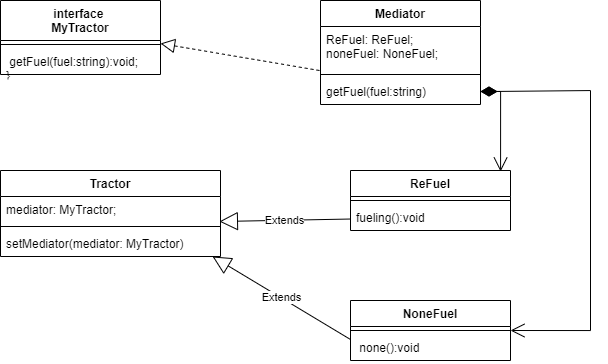

The diagram above was exported from draw.io. Its source (the exported page's mxGraphModel, read from the mxfile embedded in the PNG):
<mxGraphModel dx="838" dy="461" grid="1" gridSize="10" guides="1" tooltips="1" connect="1" arrows="1" fold="1" page="1" pageScale="1" pageWidth="827" pageHeight="1169" math="0" shadow="0">
  <root>
    <mxCell id="0" />
    <mxCell id="1" parent="0" />
    <mxCell id="vJAengzUm1y_80aWMCVY-1" value="interface &#10;MyTractor" style="swimlane;fontStyle=1;align=center;verticalAlign=top;childLayout=stackLayout;horizontal=1;startSize=40;horizontalStack=0;resizeParent=1;resizeParentMax=0;resizeLast=0;collapsible=1;marginBottom=0;" vertex="1" parent="1">
      <mxGeometry width="160" height="74" as="geometry" />
    </mxCell>
    <mxCell id="vJAengzUm1y_80aWMCVY-3" value="" style="line;strokeWidth=1;fillColor=none;align=left;verticalAlign=middle;spacingTop=-1;spacingLeft=3;spacingRight=3;rotatable=0;labelPosition=right;points=[];portConstraint=eastwest;strokeColor=inherit;" vertex="1" parent="vJAengzUm1y_80aWMCVY-1">
      <mxGeometry y="40" width="160" height="8" as="geometry" />
    </mxCell>
    <mxCell id="vJAengzUm1y_80aWMCVY-4" value=" getFuel(fuel:string):void;&#10;}" style="text;strokeColor=none;fillColor=none;align=left;verticalAlign=top;spacingLeft=4;spacingRight=4;overflow=hidden;rotatable=0;points=[[0,0.5],[1,0.5]];portConstraint=eastwest;" vertex="1" parent="vJAengzUm1y_80aWMCVY-1">
      <mxGeometry y="48" width="160" height="26" as="geometry" />
    </mxCell>
    <mxCell id="vJAengzUm1y_80aWMCVY-5" value="Mediator" style="swimlane;fontStyle=1;align=center;verticalAlign=top;childLayout=stackLayout;horizontal=1;startSize=26;horizontalStack=0;resizeParent=1;resizeParentMax=0;resizeLast=0;collapsible=1;marginBottom=0;" vertex="1" parent="1">
      <mxGeometry x="320" width="160" height="104" as="geometry" />
    </mxCell>
    <mxCell id="vJAengzUm1y_80aWMCVY-6" value="ReFuel: ReFuel;&#10;noneFuel: NoneFuel;" style="text;strokeColor=none;fillColor=none;align=left;verticalAlign=top;spacingLeft=4;spacingRight=4;overflow=hidden;rotatable=0;points=[[0,0.5],[1,0.5]];portConstraint=eastwest;" vertex="1" parent="vJAengzUm1y_80aWMCVY-5">
      <mxGeometry y="26" width="160" height="44" as="geometry" />
    </mxCell>
    <mxCell id="vJAengzUm1y_80aWMCVY-7" value="" style="line;strokeWidth=1;fillColor=none;align=left;verticalAlign=middle;spacingTop=-1;spacingLeft=3;spacingRight=3;rotatable=0;labelPosition=right;points=[];portConstraint=eastwest;strokeColor=inherit;" vertex="1" parent="vJAengzUm1y_80aWMCVY-5">
      <mxGeometry y="70" width="160" height="8" as="geometry" />
    </mxCell>
    <mxCell id="vJAengzUm1y_80aWMCVY-8" value="getFuel(fuel:string)" style="text;strokeColor=none;fillColor=none;align=left;verticalAlign=top;spacingLeft=4;spacingRight=4;overflow=hidden;rotatable=0;points=[[0,0.5],[1,0.5]];portConstraint=eastwest;" vertex="1" parent="vJAengzUm1y_80aWMCVY-5">
      <mxGeometry y="78" width="160" height="26" as="geometry" />
    </mxCell>
    <mxCell id="vJAengzUm1y_80aWMCVY-9" value="" style="endArrow=block;dashed=1;endFill=0;endSize=12;html=1;rounded=0;entryX=1;entryY=-0.192;entryDx=0;entryDy=0;entryPerimeter=0;exitX=-0.006;exitY=1;exitDx=0;exitDy=0;exitPerimeter=0;" edge="1" parent="1" source="vJAengzUm1y_80aWMCVY-6" target="vJAengzUm1y_80aWMCVY-4">
      <mxGeometry width="160" relative="1" as="geometry">
        <mxPoint x="120" y="160" as="sourcePoint" />
        <mxPoint x="280" y="160" as="targetPoint" />
      </mxGeometry>
    </mxCell>
    <mxCell id="vJAengzUm1y_80aWMCVY-10" value="Tractor " style="swimlane;fontStyle=1;align=center;verticalAlign=top;childLayout=stackLayout;horizontal=1;startSize=26;horizontalStack=0;resizeParent=1;resizeParentMax=0;resizeLast=0;collapsible=1;marginBottom=0;" vertex="1" parent="1">
      <mxGeometry y="170" width="220" height="86" as="geometry" />
    </mxCell>
    <mxCell id="vJAengzUm1y_80aWMCVY-11" value="mediator: MyTractor;" style="text;strokeColor=none;fillColor=none;align=left;verticalAlign=top;spacingLeft=4;spacingRight=4;overflow=hidden;rotatable=0;points=[[0,0.5],[1,0.5]];portConstraint=eastwest;" vertex="1" parent="vJAengzUm1y_80aWMCVY-10">
      <mxGeometry y="26" width="220" height="26" as="geometry" />
    </mxCell>
    <mxCell id="vJAengzUm1y_80aWMCVY-12" value="" style="line;strokeWidth=1;fillColor=none;align=left;verticalAlign=middle;spacingTop=-1;spacingLeft=3;spacingRight=3;rotatable=0;labelPosition=right;points=[];portConstraint=eastwest;strokeColor=inherit;" vertex="1" parent="vJAengzUm1y_80aWMCVY-10">
      <mxGeometry y="52" width="220" height="8" as="geometry" />
    </mxCell>
    <mxCell id="vJAengzUm1y_80aWMCVY-13" value="setMediator(mediator: MyTractor)" style="text;strokeColor=none;fillColor=none;align=left;verticalAlign=top;spacingLeft=4;spacingRight=4;overflow=hidden;rotatable=0;points=[[0,0.5],[1,0.5]];portConstraint=eastwest;" vertex="1" parent="vJAengzUm1y_80aWMCVY-10">
      <mxGeometry y="60" width="220" height="26" as="geometry" />
    </mxCell>
    <mxCell id="vJAengzUm1y_80aWMCVY-14" value="ReFuel" style="swimlane;fontStyle=1;align=center;verticalAlign=top;childLayout=stackLayout;horizontal=1;startSize=26;horizontalStack=0;resizeParent=1;resizeParentMax=0;resizeLast=0;collapsible=1;marginBottom=0;" vertex="1" parent="1">
      <mxGeometry x="350" y="170" width="160" height="60" as="geometry" />
    </mxCell>
    <mxCell id="vJAengzUm1y_80aWMCVY-16" value="" style="line;strokeWidth=1;fillColor=none;align=left;verticalAlign=middle;spacingTop=-1;spacingLeft=3;spacingRight=3;rotatable=0;labelPosition=right;points=[];portConstraint=eastwest;strokeColor=inherit;" vertex="1" parent="vJAengzUm1y_80aWMCVY-14">
      <mxGeometry y="26" width="160" height="8" as="geometry" />
    </mxCell>
    <mxCell id="vJAengzUm1y_80aWMCVY-17" value="fueling():void" style="text;strokeColor=none;fillColor=none;align=left;verticalAlign=top;spacingLeft=4;spacingRight=4;overflow=hidden;rotatable=0;points=[[0,0.5],[1,0.5]];portConstraint=eastwest;" vertex="1" parent="vJAengzUm1y_80aWMCVY-14">
      <mxGeometry y="34" width="160" height="26" as="geometry" />
    </mxCell>
    <mxCell id="vJAengzUm1y_80aWMCVY-18" value="NoneFuel" style="swimlane;fontStyle=1;align=center;verticalAlign=top;childLayout=stackLayout;horizontal=1;startSize=26;horizontalStack=0;resizeParent=1;resizeParentMax=0;resizeLast=0;collapsible=1;marginBottom=0;" vertex="1" parent="1">
      <mxGeometry x="350" y="300" width="160" height="60" as="geometry" />
    </mxCell>
    <mxCell id="vJAengzUm1y_80aWMCVY-20" value="" style="line;strokeWidth=1;fillColor=none;align=left;verticalAlign=middle;spacingTop=-1;spacingLeft=3;spacingRight=3;rotatable=0;labelPosition=right;points=[];portConstraint=eastwest;strokeColor=inherit;" vertex="1" parent="vJAengzUm1y_80aWMCVY-18">
      <mxGeometry y="26" width="160" height="8" as="geometry" />
    </mxCell>
    <mxCell id="vJAengzUm1y_80aWMCVY-21" value=" none():void" style="text;strokeColor=none;fillColor=none;align=left;verticalAlign=top;spacingLeft=4;spacingRight=4;overflow=hidden;rotatable=0;points=[[0,0.5],[1,0.5]];portConstraint=eastwest;" vertex="1" parent="vJAengzUm1y_80aWMCVY-18">
      <mxGeometry y="34" width="160" height="26" as="geometry" />
    </mxCell>
    <mxCell id="vJAengzUm1y_80aWMCVY-22" value="Extends" style="endArrow=block;endSize=16;endFill=0;html=1;rounded=0;entryX=0.995;entryY=0.962;entryDx=0;entryDy=0;entryPerimeter=0;" edge="1" parent="1" source="vJAengzUm1y_80aWMCVY-17" target="vJAengzUm1y_80aWMCVY-11">
      <mxGeometry width="160" relative="1" as="geometry">
        <mxPoint x="140" y="350" as="sourcePoint" />
        <mxPoint x="300" y="350" as="targetPoint" />
      </mxGeometry>
    </mxCell>
    <mxCell id="vJAengzUm1y_80aWMCVY-23" value="Extends" style="endArrow=block;endSize=16;endFill=0;html=1;rounded=0;entryX=0.964;entryY=1;entryDx=0;entryDy=0;entryPerimeter=0;exitX=0;exitY=0.5;exitDx=0;exitDy=0;" edge="1" parent="1" target="vJAengzUm1y_80aWMCVY-13">
      <mxGeometry width="160" relative="1" as="geometry">
        <mxPoint x="350" y="339" as="sourcePoint" />
        <mxPoint x="330" y="330" as="targetPoint" />
      </mxGeometry>
    </mxCell>
    <mxCell id="vJAengzUm1y_80aWMCVY-24" value="" style="endArrow=open;html=1;endSize=12;startArrow=diamondThin;startSize=14;startFill=1;edgeStyle=orthogonalEdgeStyle;align=left;verticalAlign=bottom;rounded=0;exitX=1;exitY=0.5;exitDx=0;exitDy=0;entryX=0.938;entryY=0.017;entryDx=0;entryDy=0;entryPerimeter=0;" edge="1" parent="1" source="vJAengzUm1y_80aWMCVY-8" target="vJAengzUm1y_80aWMCVY-14">
      <mxGeometry x="-0.5985" y="67" relative="1" as="geometry">
        <mxPoint x="550" y="100" as="sourcePoint" />
        <mxPoint x="710" y="100" as="targetPoint" />
        <mxPoint x="-7" y="-31" as="offset" />
      </mxGeometry>
    </mxCell>
    <mxCell id="vJAengzUm1y_80aWMCVY-25" value="" style="endArrow=open;html=1;endSize=12;startArrow=diamondThin;startSize=14;startFill=1;edgeStyle=orthogonalEdgeStyle;align=left;verticalAlign=bottom;rounded=0;exitX=1;exitY=0.5;exitDx=0;exitDy=0;entryX=1;entryY=0.5;entryDx=0;entryDy=0;" edge="1" parent="1" source="vJAengzUm1y_80aWMCVY-8" target="vJAengzUm1y_80aWMCVY-18">
      <mxGeometry x="-0.5681" y="45" relative="1" as="geometry">
        <mxPoint x="550" y="60" as="sourcePoint" />
        <mxPoint x="590" y="330" as="targetPoint" />
        <Array as="points">
          <mxPoint x="490" y="91" />
          <mxPoint x="490" y="90" />
          <mxPoint x="590" y="90" />
          <mxPoint x="590" y="330" />
        </Array>
        <mxPoint as="offset" />
      </mxGeometry>
    </mxCell>
  </root>
</mxGraphModel>